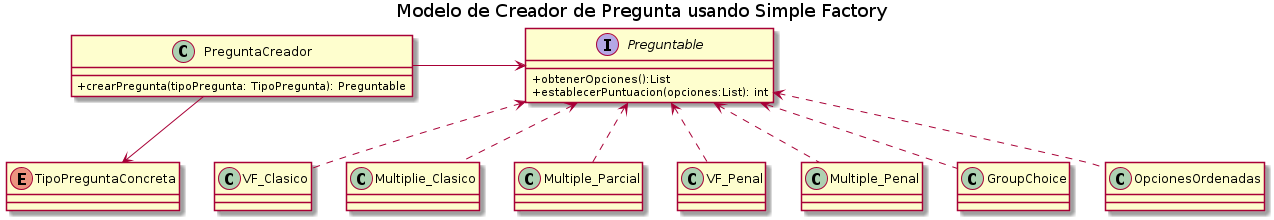

The diagram above was rendered by PlantUML. Its source (embedded in the PNG):
@startuml
title Modelo de Creador de Pregunta usando Simple Factory
skinparam classAttributeIconSize 0

class PreguntaCreador{
    + crearPregunta(tipoPregunta: TipoPregunta): Preguntable
}

interface Preguntable{
    + obtenerOpciones():List
    + establecerPuntuacion(opciones:List): int
}

enum TipoPreguntaConcreta{
}


' sin penalidad
class VF_Clasico{
}

class Multiplie_Clasico{

}

class Multiple_Parcial{
    
}


' con penalidad
class VF_Penal{
}

class Multiple_Penal{
}


' Especiales
class GroupChoice{
}

class OpcionesOrdenadas{
}


PreguntaCreador -down->TipoPreguntaConcreta
PreguntaCreador -> Preguntable

' Preg_Penal
Preguntable <.. VF_Penal
Preguntable <.. Multiple_Penal


' Pregun_Sin_Penal
Preguntable <.. VF_Clasico
Preguntable <.. Multiplie_Clasico
Preguntable <.. Multiple_Parcial

Preguntable <.. GroupChoice
Preguntable <.. OpcionesOrdenadas

@enduml